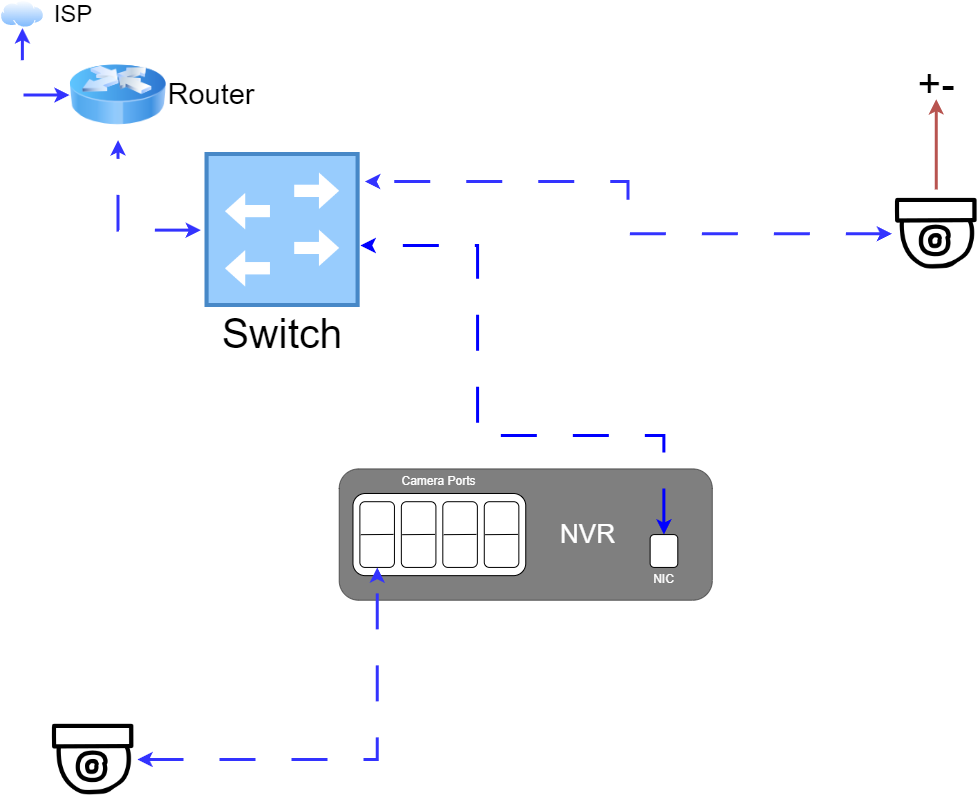

The diagram above was exported from draw.io. Its source (the exported page's mxGraphModel, read from the mxfile embedded in the PNG):
<mxGraphModel dx="2206" dy="1203" grid="1" gridSize="10" guides="1" tooltips="1" connect="1" arrows="1" fold="1" page="1" pageScale="1" pageWidth="1100" pageHeight="850" math="0" shadow="0">
  <root>
    <mxCell id="0" />
    <mxCell id="1" parent="0" />
    <mxCell id="p38IxQi768uraBajjt7_-4" value="" style="rounded=1;whiteSpace=wrap;html=1;fillColor=#000000;opacity=50;" vertex="1" parent="1">
      <mxGeometry x="378.6459802538787" y="498.33667334669343" width="373.20169252468264" height="131.4629258517034" as="geometry" />
    </mxCell>
    <mxCell id="p38IxQi768uraBajjt7_-36" style="edgeStyle=orthogonalEdgeStyle;rounded=0;orthogonalLoop=1;jettySize=auto;html=1;entryX=0.5;entryY=1;entryDx=0;entryDy=0;dashed=1;dashPattern=12 12;startArrow=classic;startFill=1;strokeColor=#3333FF;strokeWidth=3;" edge="1" parent="1" source="p38IxQi768uraBajjt7_-7" target="p38IxQi768uraBajjt7_-8">
      <mxGeometry relative="1" as="geometry" />
    </mxCell>
    <mxCell id="p38IxQi768uraBajjt7_-7" value="" style="image;html=1;image=img/lib/clip_art/networking/Router_Icon_128x128.png" vertex="1" parent="1">
      <mxGeometry x="109.11142454160789" y="79.29859719438878" width="96.75599435825106" height="90.38076152304609" as="geometry" />
    </mxCell>
    <mxCell id="p38IxQi768uraBajjt7_-8" value="" style="image;aspect=fixed;perimeter=ellipsePerimeter;html=1;align=center;shadow=0;dashed=0;spacingTop=3;image=img/lib/active_directory/internet_cloud.svg;" vertex="1" parent="1">
      <mxGeometry x="40" y="30" width="43.878843441466856" height="27.64456981664316" as="geometry" />
    </mxCell>
    <mxCell id="p38IxQi768uraBajjt7_-24" value="" style="group" vertex="1" connectable="0" parent="1">
      <mxGeometry x="392.4682651622003" y="522.9859719438878" width="172.77856135401976" height="82.16432865731464" as="geometry" />
    </mxCell>
    <mxCell id="p38IxQi768uraBajjt7_-9" value="" style="rounded=1;whiteSpace=wrap;html=1;" vertex="1" parent="p38IxQi768uraBajjt7_-24">
      <mxGeometry width="172.77856135401976" height="82.16432865731464" as="geometry" />
    </mxCell>
    <mxCell id="p38IxQi768uraBajjt7_-13" value="" style="group" vertex="1" connectable="0" parent="p38IxQi768uraBajjt7_-24">
      <mxGeometry x="131.311706629055" y="8.216432865731464" width="34.555712270803944" height="65.73146292585172" as="geometry" />
    </mxCell>
    <mxCell id="p38IxQi768uraBajjt7_-10" value="" style="rounded=1;whiteSpace=wrap;html=1;" vertex="1" parent="p38IxQi768uraBajjt7_-13">
      <mxGeometry width="34.555712270803944" height="65.73146292585172" as="geometry" />
    </mxCell>
    <mxCell id="p38IxQi768uraBajjt7_-12" value="" style="endArrow=none;html=1;rounded=0;exitX=0.029;exitY=0.54;exitDx=0;exitDy=0;exitPerimeter=0;entryX=0.975;entryY=0.536;entryDx=0;entryDy=0;entryPerimeter=0;" edge="1" parent="p38IxQi768uraBajjt7_-13">
      <mxGeometry width="50" height="50" relative="1" as="geometry">
        <mxPoint x="0.9330042313117223" y="32.97254509018036" as="sourcePoint" />
        <mxPoint x="33.622708039492224" y="32.70961923847682" as="targetPoint" />
      </mxGeometry>
    </mxCell>
    <mxCell id="p38IxQi768uraBajjt7_-15" value="" style="group" vertex="1" connectable="0" parent="p38IxQi768uraBajjt7_-24">
      <mxGeometry x="89.84485190409028" y="8.216432865731464" width="34.555712270803944" height="65.73146292585172" as="geometry" />
    </mxCell>
    <mxCell id="p38IxQi768uraBajjt7_-16" value="" style="rounded=1;whiteSpace=wrap;html=1;" vertex="1" parent="p38IxQi768uraBajjt7_-15">
      <mxGeometry width="34.555712270803944" height="65.73146292585172" as="geometry" />
    </mxCell>
    <mxCell id="p38IxQi768uraBajjt7_-17" value="" style="endArrow=none;html=1;rounded=0;exitX=0.029;exitY=0.54;exitDx=0;exitDy=0;exitPerimeter=0;entryX=0.975;entryY=0.536;entryDx=0;entryDy=0;entryPerimeter=0;" edge="1" parent="p38IxQi768uraBajjt7_-15">
      <mxGeometry width="50" height="50" relative="1" as="geometry">
        <mxPoint x="0.9330042313117223" y="32.97254509018036" as="sourcePoint" />
        <mxPoint x="33.622708039492224" y="32.70961923847682" as="targetPoint" />
      </mxGeometry>
    </mxCell>
    <mxCell id="p38IxQi768uraBajjt7_-18" value="" style="group" vertex="1" connectable="0" parent="p38IxQi768uraBajjt7_-24">
      <mxGeometry x="48.37799717912553" y="8.216432865731464" width="34.555712270803944" height="65.73146292585172" as="geometry" />
    </mxCell>
    <mxCell id="p38IxQi768uraBajjt7_-19" value="" style="rounded=1;whiteSpace=wrap;html=1;" vertex="1" parent="p38IxQi768uraBajjt7_-18">
      <mxGeometry width="34.555712270803944" height="65.73146292585172" as="geometry" />
    </mxCell>
    <mxCell id="p38IxQi768uraBajjt7_-20" value="" style="endArrow=none;html=1;rounded=0;exitX=0.029;exitY=0.54;exitDx=0;exitDy=0;exitPerimeter=0;entryX=0.975;entryY=0.536;entryDx=0;entryDy=0;entryPerimeter=0;" edge="1" parent="p38IxQi768uraBajjt7_-18">
      <mxGeometry width="50" height="50" relative="1" as="geometry">
        <mxPoint x="0.9330042313117223" y="32.97254509018036" as="sourcePoint" />
        <mxPoint x="33.622708039492224" y="32.70961923847682" as="targetPoint" />
      </mxGeometry>
    </mxCell>
    <mxCell id="p38IxQi768uraBajjt7_-21" value="" style="group" vertex="1" connectable="0" parent="p38IxQi768uraBajjt7_-24">
      <mxGeometry x="6.91114245416079" y="8.216432865731464" width="34.555712270803944" height="65.73146292585172" as="geometry" />
    </mxCell>
    <mxCell id="p38IxQi768uraBajjt7_-22" value="" style="rounded=1;whiteSpace=wrap;html=1;" vertex="1" parent="p38IxQi768uraBajjt7_-21">
      <mxGeometry width="34.555712270803944" height="65.73146292585172" as="geometry" />
    </mxCell>
    <mxCell id="p38IxQi768uraBajjt7_-23" value="" style="endArrow=none;html=1;rounded=0;exitX=0.029;exitY=0.54;exitDx=0;exitDy=0;exitPerimeter=0;entryX=0.975;entryY=0.536;entryDx=0;entryDy=0;entryPerimeter=0;" edge="1" parent="p38IxQi768uraBajjt7_-21">
      <mxGeometry width="50" height="50" relative="1" as="geometry">
        <mxPoint x="0.9330042313117223" y="32.97254509018036" as="sourcePoint" />
        <mxPoint x="33.622708039492224" y="32.70961923847682" as="targetPoint" />
      </mxGeometry>
    </mxCell>
    <mxCell id="p38IxQi768uraBajjt7_-28" style="edgeStyle=orthogonalEdgeStyle;rounded=0;orthogonalLoop=1;jettySize=auto;html=1;entryX=0.977;entryY=0.595;entryDx=0;entryDy=0;startArrow=classic;startFill=1;strokeWidth=3;dashed=1;dashPattern=12 12;fillColor=#f8cecc;strokeColor=#0000FF;entryPerimeter=0;" edge="1" parent="1" source="p38IxQi768uraBajjt7_-25" target="p38IxQi768uraBajjt7_-1">
      <mxGeometry relative="1" as="geometry">
        <Array as="points">
          <mxPoint x="703" y="465" />
          <mxPoint x="517" y="465" />
          <mxPoint x="517" y="275" />
        </Array>
      </mxGeometry>
    </mxCell>
    <mxCell id="p38IxQi768uraBajjt7_-25" value="" style="rounded=1;whiteSpace=wrap;html=1;" vertex="1" parent="1">
      <mxGeometry x="689.6473906911142" y="564.0681362725451" width="27.64456981664316" height="32.86573146292585" as="geometry" />
    </mxCell>
    <mxCell id="p38IxQi768uraBajjt7_-26" value="&lt;font color=&quot;#ffffff&quot;&gt;NIC&lt;/font&gt;" style="text;html=1;strokeColor=none;fillColor=none;align=center;verticalAlign=middle;whiteSpace=wrap;rounded=0;" vertex="1" parent="1">
      <mxGeometry x="682.7362482369534" y="596.9338677354709" width="41.46685472496474" height="24.649298597194388" as="geometry" />
    </mxCell>
    <mxCell id="p38IxQi768uraBajjt7_-27" value="&lt;font color=&quot;#ffffff&quot;&gt;Camera Ports&lt;/font&gt;" style="text;html=1;strokeColor=none;fillColor=none;align=center;verticalAlign=middle;whiteSpace=wrap;rounded=0;" vertex="1" parent="1">
      <mxGeometry x="434.28000000000003" y="498.34" width="89.15" height="24.65" as="geometry" />
    </mxCell>
    <mxCell id="p38IxQi768uraBajjt7_-29" style="edgeStyle=orthogonalEdgeStyle;rounded=0;orthogonalLoop=1;jettySize=auto;html=1;dashed=1;dashPattern=12 12;strokeWidth=3;fillColor=#dae8fc;strokeColor=#3333FF;startArrow=classic;startFill=1;" edge="1" parent="1" source="p38IxQi768uraBajjt7_-1" target="p38IxQi768uraBajjt7_-7">
      <mxGeometry relative="1" as="geometry" />
    </mxCell>
    <mxCell id="p38IxQi768uraBajjt7_-30" value="&lt;font color=&quot;#ffffff&quot; style=&quot;font-size: 26px;&quot;&gt;NVR&lt;/font&gt;" style="text;html=1;strokeColor=none;fillColor=none;align=center;verticalAlign=middle;whiteSpace=wrap;rounded=0;" vertex="1" parent="1">
      <mxGeometry x="606.7136812411848" y="551.7434869739479" width="41.46685472496474" height="24.649298597194388" as="geometry" />
    </mxCell>
    <mxCell id="p38IxQi768uraBajjt7_-32" style="edgeStyle=orthogonalEdgeStyle;rounded=0;orthogonalLoop=1;jettySize=auto;html=1;entryX=1.005;entryY=0.203;entryDx=0;entryDy=0;entryPerimeter=0;startArrow=classic;startFill=1;dashed=1;dashPattern=12 12;strokeWidth=3;strokeColor=#3333FF;" edge="1" parent="1" source="p38IxQi768uraBajjt7_-31" target="p38IxQi768uraBajjt7_-1">
      <mxGeometry relative="1" as="geometry" />
    </mxCell>
    <mxCell id="p38IxQi768uraBajjt7_-40" style="edgeStyle=orthogonalEdgeStyle;rounded=0;orthogonalLoop=1;jettySize=auto;html=1;fillColor=#f8cecc;strokeColor=#b85450;strokeWidth=3;" edge="1" parent="1" source="p38IxQi768uraBajjt7_-31" target="p38IxQi768uraBajjt7_-39">
      <mxGeometry relative="1" as="geometry" />
    </mxCell>
    <mxCell id="p38IxQi768uraBajjt7_-31" value="" style="shape=image;html=1;verticalAlign=top;verticalLabelPosition=bottom;labelBackgroundColor=#ffffff;imageAspect=0;aspect=fixed;image=https://cdn0.iconfinder.com/data/icons/security-hand-drawn-vol-2-1/52/recording__security__camera__cctv-128.png" vertex="1" parent="1">
      <mxGeometry x="931.5373765867419" y="218.97795591182364" width="88.46262341325811" height="88.46262341325811" as="geometry" />
    </mxCell>
    <mxCell id="p38IxQi768uraBajjt7_-34" style="edgeStyle=orthogonalEdgeStyle;rounded=0;orthogonalLoop=1;jettySize=auto;html=1;startArrow=classic;startFill=1;dashed=1;dashPattern=12 12;strokeWidth=3;strokeColor=#3333FF;" edge="1" parent="1" source="p38IxQi768uraBajjt7_-33" target="p38IxQi768uraBajjt7_-22">
      <mxGeometry relative="1" as="geometry" />
    </mxCell>
    <mxCell id="p38IxQi768uraBajjt7_-33" value="" style="shape=image;html=1;verticalAlign=top;verticalLabelPosition=bottom;labelBackgroundColor=#ffffff;imageAspect=0;aspect=fixed;image=https://cdn0.iconfinder.com/data/icons/security-hand-drawn-vol-2-1/52/recording__security__camera__cctv-128.png" vertex="1" parent="1">
      <mxGeometry x="88.37799717912553" y="744.8296593186374" width="88.46262341325811" height="88.46262341325811" as="geometry" />
    </mxCell>
    <mxCell id="p38IxQi768uraBajjt7_-1" value="" style="shape=image;verticalLabelPosition=bottom;labelBackgroundColor=default;verticalAlign=top;aspect=fixed;imageAspect=0;image=data:image/png,(base64 omitted: 5800 chars);" vertex="1" parent="1">
      <mxGeometry x="240.4231311706629" y="177.89579158316633" width="163.27574047954863" height="163.27574047954863" as="geometry" />
    </mxCell>
    <mxCell id="p38IxQi768uraBajjt7_-2" value="&lt;font style=&quot;font-size: 41px;&quot;&gt;Switch&lt;/font&gt;" style="text;html=1;strokeColor=none;fillColor=none;align=center;verticalAlign=middle;whiteSpace=wrap;rounded=0;" vertex="1" parent="1">
      <mxGeometry x="277.1411283497884" y="349.9983967935872" width="89.84485190409026" height="28.75751503006012" as="geometry" />
    </mxCell>
    <mxCell id="p38IxQi768uraBajjt7_-37" value="&lt;font style=&quot;font-size: 29px;&quot;&gt;Router&lt;/font&gt;" style="text;html=1;strokeColor=none;fillColor=none;align=center;verticalAlign=middle;whiteSpace=wrap;rounded=0;" vertex="1" parent="1">
      <mxGeometry x="205.87112834978842" y="109.99839679358718" width="89.84485190409026" height="28.75751503006012" as="geometry" />
    </mxCell>
    <mxCell id="p38IxQi768uraBajjt7_-39" value="&lt;font style=&quot;font-size: 41px;&quot;&gt;+-&lt;/font&gt;" style="text;html=1;strokeColor=none;fillColor=none;align=center;verticalAlign=middle;whiteSpace=wrap;rounded=0;" vertex="1" parent="1">
      <mxGeometry x="955.84" y="100" width="39.85" height="28.76" as="geometry" />
    </mxCell>
    <mxCell id="p38IxQi768uraBajjt7_-41" value="&lt;font style=&quot;font-size: 24px;&quot;&gt;ISP&lt;/font&gt;" style="text;html=1;strokeColor=none;fillColor=none;align=center;verticalAlign=middle;whiteSpace=wrap;rounded=0;" vertex="1" parent="1">
      <mxGeometry x="88.38" y="30" width="50" height="28.76" as="geometry" />
    </mxCell>
  </root>
</mxGraphModel>